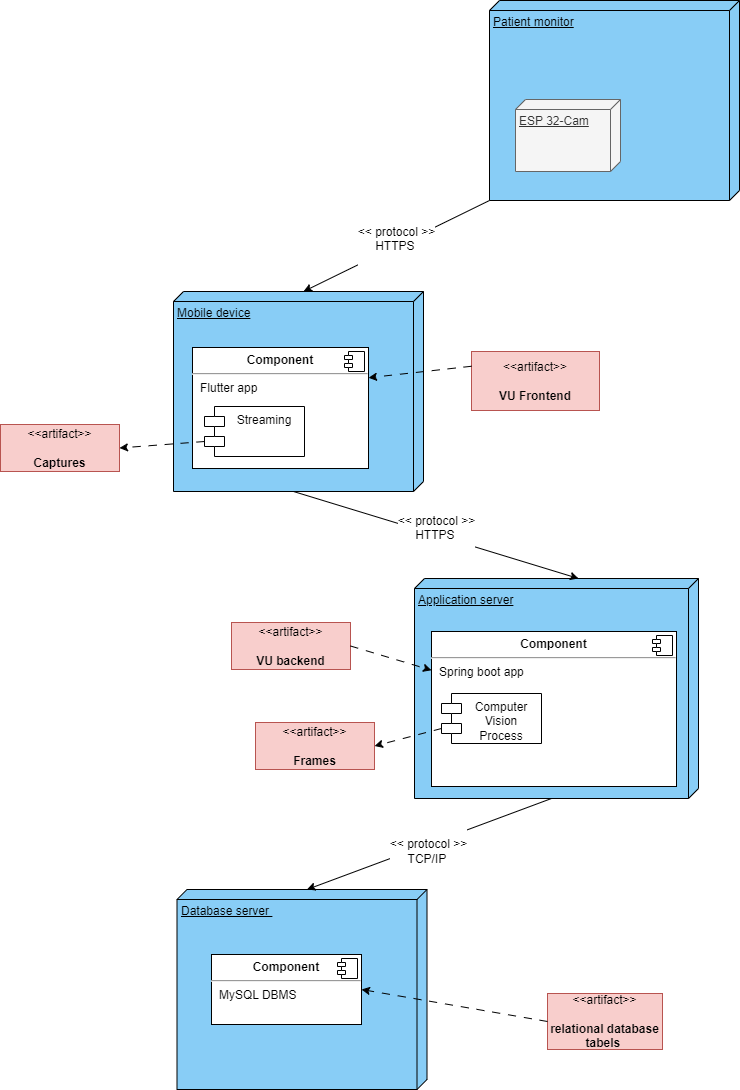

The diagram above was exported from draw.io. Its source (the exported page's mxGraphModel, read from the mxfile embedded in the PNG):
<mxGraphModel dx="1884" dy="1102" grid="0" gridSize="10" guides="1" tooltips="1" connect="1" arrows="1" fold="1" page="1" pageScale="1" pageWidth="827" pageHeight="1169" math="0" shadow="0">
  <root>
    <mxCell id="0" />
    <mxCell id="1" parent="0" />
    <mxCell id="58th2_nyHThAoI5Uv8BT-2" value="Patient monitor" style="verticalAlign=top;align=left;spacingTop=8;spacingLeft=2;spacingRight=12;shape=cube;size=10;direction=south;fontStyle=4;html=1;whiteSpace=wrap;fillColor=#88CDF6;fontSize=12;" parent="1" vertex="1">
      <mxGeometry x="511" y="22" width="250" height="200" as="geometry" />
    </mxCell>
    <mxCell id="58th2_nyHThAoI5Uv8BT-3" value="ESP 32-Cam" style="verticalAlign=top;align=left;spacingTop=8;spacingLeft=2;spacingRight=12;shape=cube;size=10;direction=south;fontStyle=4;html=1;whiteSpace=wrap;fillColor=#f5f5f5;strokeColor=#666666;fontColor=#333333;fontSize=12;" parent="1" vertex="1">
      <mxGeometry x="537" y="121" width="105" height="72" as="geometry" />
    </mxCell>
    <mxCell id="58th2_nyHThAoI5Uv8BT-4" value="Database server&amp;nbsp;" style="verticalAlign=top;align=left;spacingTop=8;spacingLeft=2;spacingRight=12;shape=cube;size=10;direction=south;fontStyle=4;html=1;whiteSpace=wrap;fillColor=#88CDF6;fontSize=12;" parent="1" vertex="1">
      <mxGeometry x="198.5" y="911" width="250" height="200" as="geometry" />
    </mxCell>
    <mxCell id="58th2_nyHThAoI5Uv8BT-5" value="Application server" style="verticalAlign=top;align=left;spacingTop=8;spacingLeft=2;spacingRight=12;shape=cube;size=10;direction=south;fontStyle=4;html=1;whiteSpace=wrap;fillColor=#88CDF6;fontSize=12;" parent="1" vertex="1">
      <mxGeometry x="436" y="600" width="284" height="220" as="geometry" />
    </mxCell>
    <mxCell id="58th2_nyHThAoI5Uv8BT-8" value="Mobile device" style="verticalAlign=top;align=left;spacingTop=8;spacingLeft=2;spacingRight=12;shape=cube;size=10;direction=south;fontStyle=4;html=1;whiteSpace=wrap;fillColor=#88CDF6;fontSize=12;" parent="1" vertex="1">
      <mxGeometry x="195" y="313" width="250" height="200" as="geometry" />
    </mxCell>
    <mxCell id="58th2_nyHThAoI5Uv8BT-15" value="&amp;lt;&amp;lt;artifact&amp;gt;&amp;gt;&lt;br style=&quot;font-size: 12px;&quot;&gt;&lt;br style=&quot;font-size: 12px;&quot;&gt;&lt;b style=&quot;font-size: 12px;&quot;&gt;relational database tabels&amp;nbsp;&lt;/b&gt;" style="html=1;align=center;verticalAlign=middle;dashed=0;whiteSpace=wrap;fillColor=#f8cecc;strokeColor=#b85450;fontSize=12;" parent="1" vertex="1">
      <mxGeometry x="569" y="1015" width="115" height="56" as="geometry" />
    </mxCell>
    <mxCell id="58th2_nyHThAoI5Uv8BT-16" value="&lt;p style=&quot;margin: 6px 0px 0px; text-align: center; font-size: 12px;&quot;&gt;&lt;b style=&quot;font-size: 12px;&quot;&gt;Component&lt;/b&gt;&lt;/p&gt;&lt;hr style=&quot;font-size: 12px;&quot;&gt;&lt;p style=&quot;margin: 0px 0px 0px 8px; font-size: 12px;&quot;&gt;Spring boot app&lt;/p&gt;" style="align=left;overflow=fill;html=1;dropTarget=0;whiteSpace=wrap;fontSize=12;" parent="1" vertex="1">
      <mxGeometry x="453" y="653" width="245" height="155" as="geometry" />
    </mxCell>
    <mxCell id="58th2_nyHThAoI5Uv8BT-17" value="" style="shape=component;jettyWidth=8;jettyHeight=4;fontSize=12;" parent="58th2_nyHThAoI5Uv8BT-16" vertex="1">
      <mxGeometry x="1" width="20" height="20" relative="1" as="geometry">
        <mxPoint x="-24" y="4" as="offset" />
      </mxGeometry>
    </mxCell>
    <mxCell id="58th2_nyHThAoI5Uv8BT-18" value="&amp;lt;&amp;lt;artifact&amp;gt;&amp;gt;&lt;br style=&quot;font-size: 12px;&quot;&gt;&lt;br style=&quot;font-size: 12px;&quot;&gt;&lt;b style=&quot;font-size: 12px;&quot;&gt;VU backend&lt;/b&gt;" style="html=1;align=center;verticalAlign=middle;dashed=0;whiteSpace=wrap;fillColor=#f8cecc;strokeColor=#b85450;fontSize=12;" parent="1" vertex="1">
      <mxGeometry x="253" y="644" width="119" height="47" as="geometry" />
    </mxCell>
    <mxCell id="58th2_nyHThAoI5Uv8BT-22" value="&lt;p style=&quot;margin: 6px 0px 0px; text-align: center; font-size: 12px;&quot;&gt;&lt;b style=&quot;font-size: 12px;&quot;&gt;Component&lt;/b&gt;&lt;/p&gt;&lt;hr style=&quot;font-size: 12px;&quot;&gt;&lt;p style=&quot;margin: 0px 0px 0px 8px; font-size: 12px;&quot;&gt;Flutter app&lt;/p&gt;" style="align=left;overflow=fill;html=1;dropTarget=0;whiteSpace=wrap;fontSize=12;" parent="1" vertex="1">
      <mxGeometry x="214" y="369" width="176" height="121" as="geometry" />
    </mxCell>
    <mxCell id="58th2_nyHThAoI5Uv8BT-23" value="" style="shape=component;jettyWidth=8;jettyHeight=4;fontSize=12;" parent="58th2_nyHThAoI5Uv8BT-22" vertex="1">
      <mxGeometry x="1" width="20" height="20" relative="1" as="geometry">
        <mxPoint x="-24" y="4" as="offset" />
      </mxGeometry>
    </mxCell>
    <mxCell id="58th2_nyHThAoI5Uv8BT-24" value="&amp;lt;&amp;lt;artifact&amp;gt;&amp;gt;&lt;br style=&quot;font-size: 12px;&quot;&gt;&lt;br style=&quot;font-size: 12px;&quot;&gt;&lt;b style=&quot;font-size: 12px;&quot;&gt;VU Frontend&lt;/b&gt;" style="html=1;align=center;verticalAlign=middle;dashed=0;whiteSpace=wrap;fillColor=#f8cecc;strokeColor=#b85450;fontSize=12;" parent="1" vertex="1">
      <mxGeometry x="493" y="373" width="128" height="59" as="geometry" />
    </mxCell>
    <mxCell id="58th2_nyHThAoI5Uv8BT-25" value="&lt;p style=&quot;margin: 6px 0px 0px; text-align: center; font-size: 12px;&quot;&gt;&lt;b style=&quot;font-size: 12px;&quot;&gt;Component&lt;/b&gt;&lt;/p&gt;&lt;hr style=&quot;font-size: 12px;&quot;&gt;&lt;p style=&quot;margin: 0px 0px 0px 8px; font-size: 12px;&quot;&gt;MySQL DBMS&lt;/p&gt;&lt;p style=&quot;margin: 0px 0px 0px 8px; font-size: 12px;&quot;&gt;&lt;br style=&quot;font-size: 12px;&quot;&gt;&lt;/p&gt;" style="align=left;overflow=fill;html=1;dropTarget=0;whiteSpace=wrap;fontSize=12;" parent="1" vertex="1">
      <mxGeometry x="233" y="976" width="150" height="70" as="geometry" />
    </mxCell>
    <mxCell id="58th2_nyHThAoI5Uv8BT-26" value="" style="shape=component;jettyWidth=8;jettyHeight=4;fontSize=12;" parent="58th2_nyHThAoI5Uv8BT-25" vertex="1">
      <mxGeometry x="1" width="20" height="20" relative="1" as="geometry">
        <mxPoint x="-24" y="4" as="offset" />
      </mxGeometry>
    </mxCell>
    <mxCell id="58th2_nyHThAoI5Uv8BT-34" value="&#10;&lt;span style=&quot;color: rgb(0, 0, 0); font-family: Helvetica; font-size: 12px; font-style: normal; font-variant-ligatures: normal; font-variant-caps: normal; font-weight: 400; letter-spacing: normal; orphans: 2; text-align: center; text-indent: 0px; text-transform: none; widows: 2; word-spacing: 0px; -webkit-text-stroke-width: 0px; background-color: rgb(255, 255, 255); text-decoration-thickness: initial; text-decoration-style: initial; text-decoration-color: initial; float: none; display: inline !important;&quot;&gt;&amp;lt;&amp;lt; protocol &amp;gt;&amp;gt;&lt;/span&gt;&lt;br style=&quot;border-color: var(--border-color); color: rgb(0, 0, 0); font-family: Helvetica; font-size: 12px; font-style: normal; font-variant-ligatures: normal; font-variant-caps: normal; font-weight: 400; letter-spacing: normal; orphans: 2; text-align: center; text-indent: 0px; text-transform: none; widows: 2; word-spacing: 0px; -webkit-text-stroke-width: 0px; text-decoration-thickness: initial; text-decoration-style: initial; text-decoration-color: initial;&quot;&gt;&lt;span style=&quot;color: rgb(0, 0, 0); font-family: Helvetica; font-size: 12px; font-style: normal; font-variant-ligatures: normal; font-variant-caps: normal; font-weight: 400; letter-spacing: normal; orphans: 2; text-align: center; text-indent: 0px; text-transform: none; widows: 2; word-spacing: 0px; -webkit-text-stroke-width: 0px; background-color: rgb(255, 255, 255); text-decoration-thickness: initial; text-decoration-style: initial; text-decoration-color: initial; float: none; display: inline !important;&quot;&gt;HTTPS&amp;nbsp;&lt;/span&gt;&#10;&#10;" style="endArrow=classic;html=1;rounded=0;exitX=0;exitY=0;exitDx=200;exitDy=130;exitPerimeter=0;entryX=0;entryY=0;entryDx=0;entryDy=120;entryPerimeter=0;fontSize=12;" parent="1" source="58th2_nyHThAoI5Uv8BT-8" target="58th2_nyHThAoI5Uv8BT-5" edge="1">
      <mxGeometry width="50" height="50" relative="1" as="geometry">
        <mxPoint x="376" y="358" as="sourcePoint" />
        <mxPoint x="426" y="308" as="targetPoint" />
      </mxGeometry>
    </mxCell>
    <mxCell id="58th2_nyHThAoI5Uv8BT-35" value="&lt;br style=&quot;font-size: 12px;&quot;&gt;&lt;span style=&quot;color: rgb(0, 0, 0); font-family: Helvetica; font-size: 12px; font-style: normal; font-variant-ligatures: normal; font-variant-caps: normal; font-weight: 400; letter-spacing: normal; orphans: 2; text-align: center; text-indent: 0px; text-transform: none; widows: 2; word-spacing: 0px; -webkit-text-stroke-width: 0px; background-color: rgb(255, 255, 255); text-decoration-thickness: initial; text-decoration-style: initial; text-decoration-color: initial; float: none; display: inline !important;&quot;&gt;&amp;lt;&amp;lt; protocol &amp;gt;&amp;gt;&lt;/span&gt;&lt;br style=&quot;border-color: var(--border-color); color: rgb(0, 0, 0); font-family: Helvetica; font-size: 12px; font-style: normal; font-variant-ligatures: normal; font-variant-caps: normal; font-weight: 400; letter-spacing: normal; orphans: 2; text-align: center; text-indent: 0px; text-transform: none; widows: 2; word-spacing: 0px; -webkit-text-stroke-width: 0px; text-decoration-thickness: initial; text-decoration-style: initial; text-decoration-color: initial;&quot;&gt;&lt;span style=&quot;color: rgb(0, 0, 0); font-family: Helvetica; font-size: 12px; font-style: normal; font-variant-ligatures: normal; font-variant-caps: normal; font-weight: 400; letter-spacing: normal; orphans: 2; text-align: center; text-indent: 0px; text-transform: none; widows: 2; word-spacing: 0px; -webkit-text-stroke-width: 0px; background-color: rgb(255, 255, 255); text-decoration-thickness: initial; text-decoration-style: initial; text-decoration-color: initial; float: none; display: inline !important;&quot;&gt;TCP/IP&amp;nbsp;&lt;/span&gt;&lt;br style=&quot;font-size: 12px;&quot;&gt;" style="endArrow=classic;html=1;rounded=0;exitX=0;exitY=0;exitDx=220;exitDy=147;exitPerimeter=0;entryX=0;entryY=0;entryDx=0;entryDy=120;entryPerimeter=0;fontSize=12;" parent="1" source="58th2_nyHThAoI5Uv8BT-5" target="58th2_nyHThAoI5Uv8BT-4" edge="1">
      <mxGeometry width="50" height="50" relative="1" as="geometry">
        <mxPoint x="280" y="530" as="sourcePoint" />
        <mxPoint x="576" y="610" as="targetPoint" />
      </mxGeometry>
    </mxCell>
    <mxCell id="58th2_nyHThAoI5Uv8BT-36" value="&#10;&lt;span style=&quot;color: rgb(0, 0, 0); font-family: Helvetica; font-size: 12px; font-style: normal; font-variant-ligatures: normal; font-variant-caps: normal; font-weight: 400; letter-spacing: normal; orphans: 2; text-align: center; text-indent: 0px; text-transform: none; widows: 2; word-spacing: 0px; -webkit-text-stroke-width: 0px; background-color: rgb(255, 255, 255); text-decoration-thickness: initial; text-decoration-style: initial; text-decoration-color: initial; float: none; display: inline !important;&quot;&gt;&amp;lt;&amp;lt; protocol &amp;gt;&amp;gt;&lt;/span&gt;&lt;br style=&quot;border-color: var(--border-color); color: rgb(0, 0, 0); font-family: Helvetica; font-size: 12px; font-style: normal; font-variant-ligatures: normal; font-variant-caps: normal; font-weight: 400; letter-spacing: normal; orphans: 2; text-align: center; text-indent: 0px; text-transform: none; widows: 2; word-spacing: 0px; -webkit-text-stroke-width: 0px; text-decoration-thickness: initial; text-decoration-style: initial; text-decoration-color: initial;&quot;&gt;&lt;span style=&quot;color: rgb(0, 0, 0); font-family: Helvetica; font-size: 12px; font-style: normal; font-variant-ligatures: normal; font-variant-caps: normal; font-weight: 400; letter-spacing: normal; orphans: 2; text-align: center; text-indent: 0px; text-transform: none; widows: 2; word-spacing: 0px; -webkit-text-stroke-width: 0px; background-color: rgb(255, 255, 255); text-decoration-thickness: initial; text-decoration-style: initial; text-decoration-color: initial; float: none; display: inline !important;&quot;&gt;HTTPS&amp;nbsp;&lt;/span&gt;&#10;&#10;" style="endArrow=classic;html=1;rounded=0;exitX=1;exitY=1;exitDx=0;exitDy=0;entryX=0;entryY=0;entryDx=0;entryDy=120;exitPerimeter=0;entryPerimeter=0;fontSize=12;" parent="1" source="58th2_nyHThAoI5Uv8BT-2" target="58th2_nyHThAoI5Uv8BT-8" edge="1">
      <mxGeometry width="50" height="50" relative="1" as="geometry">
        <mxPoint x="280" y="530" as="sourcePoint" />
        <mxPoint x="576" y="610" as="targetPoint" />
      </mxGeometry>
    </mxCell>
    <mxCell id="58th2_nyHThAoI5Uv8BT-40" value="Computer Vision Process" style="shape=module;align=left;spacingLeft=20;align=center;verticalAlign=top;whiteSpace=wrap;html=1;fontSize=12;" parent="1" vertex="1">
      <mxGeometry x="463" y="715" width="100" height="50" as="geometry" />
    </mxCell>
    <mxCell id="58th2_nyHThAoI5Uv8BT-41" value="Streaming" style="shape=module;align=left;spacingLeft=20;align=center;verticalAlign=top;whiteSpace=wrap;html=1;fontSize=12;" parent="1" vertex="1">
      <mxGeometry x="226" y="428" width="100" height="50" as="geometry" />
    </mxCell>
    <mxCell id="58th2_nyHThAoI5Uv8BT-42" value="&amp;lt;&amp;lt;artifact&amp;gt;&amp;gt;&lt;br style=&quot;font-size: 12px;&quot;&gt;&lt;br style=&quot;font-size: 12px;&quot;&gt;&lt;b style=&quot;font-size: 12px;&quot;&gt;Captures&lt;/b&gt;" style="html=1;align=center;verticalAlign=middle;dashed=0;whiteSpace=wrap;fillColor=#f8cecc;strokeColor=#b85450;fontSize=12;" parent="1" vertex="1">
      <mxGeometry x="22" y="446" width="119" height="47" as="geometry" />
    </mxCell>
    <mxCell id="58th2_nyHThAoI5Uv8BT-43" value="" style="endArrow=classic;html=1;rounded=0;entryX=1;entryY=0.5;entryDx=0;entryDy=0;exitX=0;exitY=0;exitDx=0;exitDy=35;dashed=1;dashPattern=8 8;exitPerimeter=0;fontSize=12;" parent="1" source="58th2_nyHThAoI5Uv8BT-41" target="58th2_nyHThAoI5Uv8BT-42" edge="1">
      <mxGeometry width="50" height="50" relative="1" as="geometry">
        <mxPoint x="236" y="453" as="sourcePoint" />
        <mxPoint x="157" y="410" as="targetPoint" />
      </mxGeometry>
    </mxCell>
    <mxCell id="58th2_nyHThAoI5Uv8BT-44" value="&amp;lt;&amp;lt;artifact&amp;gt;&amp;gt;&lt;br style=&quot;font-size: 12px;&quot;&gt;&lt;br style=&quot;font-size: 12px;&quot;&gt;&lt;b style=&quot;font-size: 12px;&quot;&gt;Frames&lt;/b&gt;" style="html=1;align=center;verticalAlign=middle;dashed=0;whiteSpace=wrap;fillColor=#f8cecc;strokeColor=#b85450;fontSize=12;" parent="1" vertex="1">
      <mxGeometry x="277" y="744" width="119" height="47" as="geometry" />
    </mxCell>
    <mxCell id="58th2_nyHThAoI5Uv8BT-45" value="" style="endArrow=classic;html=1;rounded=0;entryX=1;entryY=0.5;entryDx=0;entryDy=0;exitX=0;exitY=0;exitDx=0;exitDy=35;dashed=1;dashPattern=8 8;exitPerimeter=0;fontSize=12;" parent="1" source="58th2_nyHThAoI5Uv8BT-40" target="58th2_nyHThAoI5Uv8BT-44" edge="1">
      <mxGeometry width="50" height="50" relative="1" as="geometry">
        <mxPoint x="488" y="685" as="sourcePoint" />
        <mxPoint x="419" y="632" as="targetPoint" />
      </mxGeometry>
    </mxCell>
    <mxCell id="58th2_nyHThAoI5Uv8BT-46" value="" style="endArrow=classic;html=1;rounded=0;entryX=1;entryY=0.5;entryDx=0;entryDy=0;exitX=0;exitY=0.5;exitDx=0;exitDy=0;dashed=1;dashPattern=8 8;fontSize=12;" parent="1" source="58th2_nyHThAoI5Uv8BT-15" target="58th2_nyHThAoI5Uv8BT-25" edge="1">
      <mxGeometry width="50" height="50" relative="1" as="geometry">
        <mxPoint x="473" y="760" as="sourcePoint" />
        <mxPoint x="406" y="778" as="targetPoint" />
      </mxGeometry>
    </mxCell>
    <mxCell id="58th2_nyHThAoI5Uv8BT-47" value="" style="endArrow=classic;html=1;rounded=0;entryX=0;entryY=0.25;entryDx=0;entryDy=0;exitX=1;exitY=0.5;exitDx=0;exitDy=0;dashed=1;dashPattern=8 8;fontSize=12;" parent="1" source="58th2_nyHThAoI5Uv8BT-18" target="58th2_nyHThAoI5Uv8BT-16" edge="1">
      <mxGeometry width="50" height="50" relative="1" as="geometry">
        <mxPoint x="473" y="760" as="sourcePoint" />
        <mxPoint x="406" y="778" as="targetPoint" />
      </mxGeometry>
    </mxCell>
    <mxCell id="58th2_nyHThAoI5Uv8BT-48" value="" style="endArrow=classic;html=1;rounded=0;entryX=1;entryY=0.25;entryDx=0;entryDy=0;exitX=0;exitY=0.25;exitDx=0;exitDy=0;dashed=1;dashPattern=8 8;fontSize=12;" parent="1" source="58th2_nyHThAoI5Uv8BT-24" target="58th2_nyHThAoI5Uv8BT-22" edge="1">
      <mxGeometry width="50" height="50" relative="1" as="geometry">
        <mxPoint x="382" y="678" as="sourcePoint" />
        <mxPoint x="463" y="702" as="targetPoint" />
      </mxGeometry>
    </mxCell>
  </root>
</mxGraphModel>